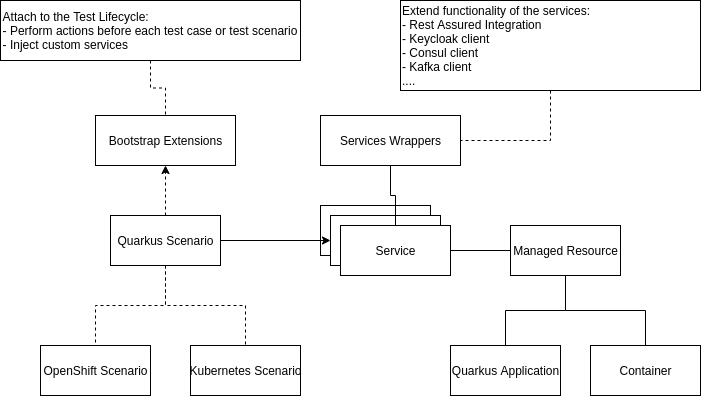

The diagram above was exported from draw.io. Its source (the exported page's mxGraphModel, read from the mxfile embedded in the PNG):
<mxGraphModel dx="1102" dy="883" grid="1" gridSize="10" guides="1" tooltips="1" connect="1" arrows="1" fold="1" page="1" pageScale="1" pageWidth="827" pageHeight="1169" math="0" shadow="0">
  <root>
    <mxCell id="0" />
    <mxCell id="1" parent="0" />
    <mxCell id="l929Bfz06fuUjmlcuBis-1" value="Service" style="html=1;" parent="1" vertex="1">
      <mxGeometry x="330" y="260" width="110" height="50" as="geometry" />
    </mxCell>
    <mxCell id="l929Bfz06fuUjmlcuBis-5" style="edgeStyle=orthogonalEdgeStyle;rounded=0;orthogonalLoop=1;jettySize=auto;html=1;entryX=0;entryY=0.5;entryDx=0;entryDy=0;" parent="1" source="l929Bfz06fuUjmlcuBis-2" target="l929Bfz06fuUjmlcuBis-3" edge="1">
      <mxGeometry relative="1" as="geometry" />
    </mxCell>
    <mxCell id="l929Bfz06fuUjmlcuBis-7" style="edgeStyle=orthogonalEdgeStyle;rounded=0;orthogonalLoop=1;jettySize=auto;html=1;entryX=0.5;entryY=0;entryDx=0;entryDy=0;dashed=1;endArrow=none;endFill=0;" parent="1" source="l929Bfz06fuUjmlcuBis-2" target="l929Bfz06fuUjmlcuBis-6" edge="1">
      <mxGeometry relative="1" as="geometry" />
    </mxCell>
    <mxCell id="l929Bfz06fuUjmlcuBis-9" style="edgeStyle=orthogonalEdgeStyle;rounded=0;orthogonalLoop=1;jettySize=auto;html=1;entryX=0.5;entryY=0;entryDx=0;entryDy=0;dashed=1;endArrow=none;endFill=0;" parent="1" source="l929Bfz06fuUjmlcuBis-2" target="l929Bfz06fuUjmlcuBis-8" edge="1">
      <mxGeometry relative="1" as="geometry" />
    </mxCell>
    <mxCell id="RO08ucFn8uj0QSUK0lK--2" style="edgeStyle=orthogonalEdgeStyle;rounded=0;orthogonalLoop=1;jettySize=auto;html=1;dashed=1;" parent="1" source="l929Bfz06fuUjmlcuBis-2" target="RO08ucFn8uj0QSUK0lK--1" edge="1">
      <mxGeometry relative="1" as="geometry" />
    </mxCell>
    <mxCell id="l929Bfz06fuUjmlcuBis-2" value="Quarkus Scenario" style="html=1;" parent="1" vertex="1">
      <mxGeometry x="120" y="270" width="110" height="50" as="geometry" />
    </mxCell>
    <mxCell id="l929Bfz06fuUjmlcuBis-3" value="Service" style="html=1;" parent="1" vertex="1">
      <mxGeometry x="340" y="270" width="110" height="50" as="geometry" />
    </mxCell>
    <mxCell id="l929Bfz06fuUjmlcuBis-11" style="edgeStyle=orthogonalEdgeStyle;rounded=0;orthogonalLoop=1;jettySize=auto;html=1;entryX=0;entryY=0.5;entryDx=0;entryDy=0;endArrow=none;endFill=0;" parent="1" source="l929Bfz06fuUjmlcuBis-4" target="l929Bfz06fuUjmlcuBis-10" edge="1">
      <mxGeometry relative="1" as="geometry" />
    </mxCell>
    <mxCell id="RO08ucFn8uj0QSUK0lK--15" style="edgeStyle=orthogonalEdgeStyle;rounded=0;orthogonalLoop=1;jettySize=auto;html=1;entryX=0.5;entryY=1;entryDx=0;entryDy=0;endArrow=none;endFill=0;" parent="1" source="l929Bfz06fuUjmlcuBis-4" target="RO08ucFn8uj0QSUK0lK--13" edge="1">
      <mxGeometry relative="1" as="geometry" />
    </mxCell>
    <mxCell id="l929Bfz06fuUjmlcuBis-4" value="Service" style="html=1;" parent="1" vertex="1">
      <mxGeometry x="350" y="280" width="110" height="50" as="geometry" />
    </mxCell>
    <mxCell id="l929Bfz06fuUjmlcuBis-6" value="OpenShift Scenario" style="html=1;" parent="1" vertex="1">
      <mxGeometry x="50" y="400" width="110" height="50" as="geometry" />
    </mxCell>
    <mxCell id="l929Bfz06fuUjmlcuBis-8" value="Kubernetes Scenario" style="html=1;" parent="1" vertex="1">
      <mxGeometry x="200" y="400" width="110" height="50" as="geometry" />
    </mxCell>
    <mxCell id="l929Bfz06fuUjmlcuBis-14" style="edgeStyle=orthogonalEdgeStyle;rounded=0;orthogonalLoop=1;jettySize=auto;html=1;entryX=0.5;entryY=0;entryDx=0;entryDy=0;endArrow=none;endFill=0;" parent="1" source="l929Bfz06fuUjmlcuBis-10" target="l929Bfz06fuUjmlcuBis-12" edge="1">
      <mxGeometry relative="1" as="geometry" />
    </mxCell>
    <mxCell id="l929Bfz06fuUjmlcuBis-15" style="edgeStyle=orthogonalEdgeStyle;rounded=0;orthogonalLoop=1;jettySize=auto;html=1;entryX=0.5;entryY=0;entryDx=0;entryDy=0;endArrow=none;endFill=0;" parent="1" source="l929Bfz06fuUjmlcuBis-10" target="l929Bfz06fuUjmlcuBis-13" edge="1">
      <mxGeometry relative="1" as="geometry" />
    </mxCell>
    <mxCell id="l929Bfz06fuUjmlcuBis-10" value="Managed Resource" style="html=1;" parent="1" vertex="1">
      <mxGeometry x="520" y="280" width="110" height="50" as="geometry" />
    </mxCell>
    <mxCell id="l929Bfz06fuUjmlcuBis-12" value="Quarkus Application" style="html=1;" parent="1" vertex="1">
      <mxGeometry x="460" y="400" width="110" height="50" as="geometry" />
    </mxCell>
    <mxCell id="l929Bfz06fuUjmlcuBis-13" value="Container" style="html=1;" parent="1" vertex="1">
      <mxGeometry x="600" y="400" width="110" height="50" as="geometry" />
    </mxCell>
    <mxCell id="RO08ucFn8uj0QSUK0lK--1" value="Bootstrap Extensions" style="html=1;" parent="1" vertex="1">
      <mxGeometry x="105" y="170" width="140" height="50" as="geometry" />
    </mxCell>
    <mxCell id="RO08ucFn8uj0QSUK0lK--5" style="edgeStyle=orthogonalEdgeStyle;rounded=0;orthogonalLoop=1;jettySize=auto;html=1;entryX=0.5;entryY=0;entryDx=0;entryDy=0;dashed=1;endArrow=none;endFill=0;" parent="1" source="RO08ucFn8uj0QSUK0lK--4" target="RO08ucFn8uj0QSUK0lK--1" edge="1">
      <mxGeometry relative="1" as="geometry" />
    </mxCell>
    <mxCell id="RO08ucFn8uj0QSUK0lK--4" value="&lt;div style=&quot;text-align: left&quot;&gt;&lt;span&gt;Attach to the Test Lifecycle:&lt;/span&gt;&lt;/div&gt;&lt;div style=&quot;text-align: left&quot;&gt;&lt;span&gt;- Perform actions before each test case or test scenario&lt;/span&gt;&lt;/div&gt;&lt;div style=&quot;text-align: left&quot;&gt;&lt;span&gt;- Inject custom services&lt;/span&gt;&lt;/div&gt;" style="text;html=1;strokeColor=#000000;fillColor=#ffffff;align=center;verticalAlign=middle;whiteSpace=wrap;rounded=0;" parent="1" vertex="1">
      <mxGeometry x="10" y="55" width="300" height="60" as="geometry" />
    </mxCell>
    <mxCell id="RO08ucFn8uj0QSUK0lK--13" value="Services Wrappers" style="html=1;" parent="1" vertex="1">
      <mxGeometry x="330" y="170" width="140" height="50" as="geometry" />
    </mxCell>
    <mxCell id="RO08ucFn8uj0QSUK0lK--18" style="edgeStyle=orthogonalEdgeStyle;rounded=0;orthogonalLoop=1;jettySize=auto;html=1;entryX=1;entryY=0.5;entryDx=0;entryDy=0;dashed=1;startArrow=none;startFill=0;endArrow=none;endFill=0;" parent="1" source="RO08ucFn8uj0QSUK0lK--16" target="RO08ucFn8uj0QSUK0lK--13" edge="1">
      <mxGeometry relative="1" as="geometry" />
    </mxCell>
    <mxCell id="RO08ucFn8uj0QSUK0lK--16" value="Extend functionality of the services:&lt;br&gt;- Rest Assured Integration&lt;br&gt;- Keycloak client&lt;br&gt;- Consul client&lt;br&gt;- Kafka client&lt;br&gt;...." style="text;html=1;strokeColor=#000000;fillColor=#ffffff;align=left;verticalAlign=middle;whiteSpace=wrap;rounded=0;" parent="1" vertex="1">
      <mxGeometry x="410" y="55" width="300" height="90" as="geometry" />
    </mxCell>
  </root>
</mxGraphModel>